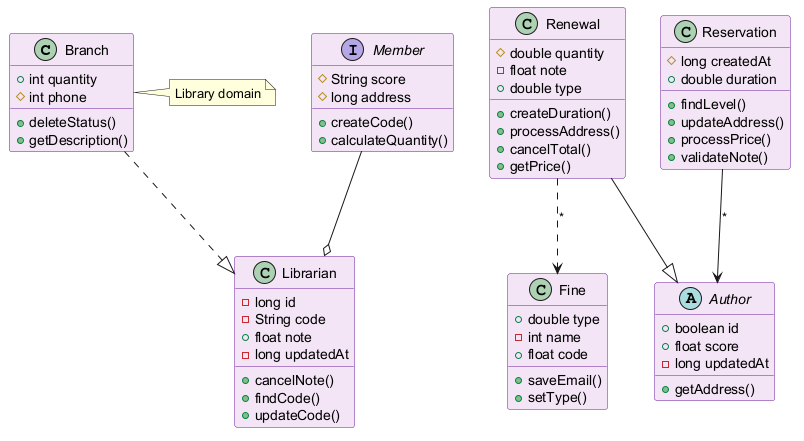

The diagram above was rendered by PlantUML. Its source (embedded in the PNG):
@startuml
skinparam backgroundColor #FFFFFF
skinparam classBackgroundColor #F3E5F5
skinparam classBorderColor #6A1B9A
class Branch {
  +int quantity
  #int phone
  +deleteStatus()
  +getDescription()
}
abstract class Author {
  +boolean id
  +float score
  -long updatedAt
  +getAddress()
}
class Librarian {
  -long id
  -String code
  +float note
  -long updatedAt
  +cancelNote()
  +findCode()
  +updateCode()
}
interface Member {
  #String score
  #long address
  +createCode()
  +calculateQuantity()
}
class Renewal {
  #double quantity
  -float note
  +double type
  +createDuration()
  +processAddress()
  +cancelTotal()
  +getPrice()
}
class Reservation {
  #long createdAt
  +double duration
  +findLevel()
  +updateAddress()
  +processPrice()
  +validateNote()
}
class Fine {
  +double type
  -int name
  +float code
  +saveEmail()
  +setType()
}
Renewal ..> Fine : "*"
Reservation --> Author : "*"
Branch ..|> Librarian
Member --o Librarian
Renewal --|> Author
note right of Branch : Library domain
@enduml